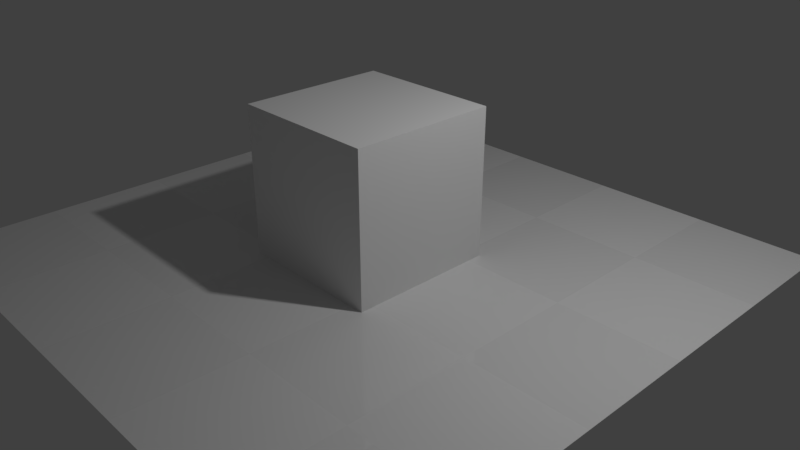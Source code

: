 # Source: settings.blend  (saved by Blender 2.80.39; exported with 4.5.12 LTS)
import bpy
from mathutils import Matrix  # noqa: F401  (used for matrix-valued properties, if any)

bpy.ops.wm.read_factory_settings(use_empty=True)
scene = bpy.context.scene
scene.name = 'Scene'

# ---- collections
col_collection_1 = bpy.data.collections.new('Collection 1'); scene.collection.children.link(col_collection_1)

# ---- materials (node trees are filled in below, after node groups)
mat_material_001 = bpy.data.materials.new('Material.001')
mat_material_001.alpha_threshold = 0.0
mat_material_001.use_transparent_shadow = False
mat_material_001.roughness = 0.5
mat_material = bpy.data.materials.new('Material')
mat_material.alpha_threshold = 0.0
mat_material.use_transparent_shadow = False
mat_material.roughness = 0.5
mat_material.line_color = (0.0, 0.0, 0.0, 1.0)

# ---- material node trees
mat_material_001.use_nodes = True; mat_material_001.node_tree.nodes.clear()
_N = mat_material_001.node_tree.nodes; _L = mat_material_001.node_tree.links
n0 = _N.new('ShaderNodeOutputMaterial'); n0.name = 'Material Output'; n0.location = (300, 300)
n1 = _N.new('ShaderNodeTexChecker'); n1.name = 'Checker Texture'; n1.location = (-235, 100)
n1.inputs[2].default_value = (0.0, 0.0, 0.0, 1.0)
n2 = _N.new('ShaderNodeBsdfPrincipled'); n2.name = 'Principled BSDF'; n2.location = (-8, 337)
n2.distribution = 'GGX'
n2.subsurface_method = 'BURLEY'
n2.inputs[3].default_value = 1.45
_L.new(n2.outputs[0], n0.inputs[0])
_L.new(n1.outputs[0], n2.inputs[2])
n0.is_active_output = True
mat_material.use_nodes = True; mat_material.node_tree.nodes.clear()
_N = mat_material.node_tree.nodes; _L = mat_material.node_tree.links
n0 = _N.new('ShaderNodeOutputMaterial'); n0.name = 'Material Output'; n0.location = (300, 300)
n1 = _N.new('ShaderNodeBsdfDiffuse'); n1.name = 'Diffuse BSDF'; n1.location = (10, 300)
_L.new(n1.outputs[0], n0.inputs[0])
n0.is_active_output = True

# ---- world
world_world = bpy.data.worlds.new('World'); scene.world = world_world
world_world.use_nodes = True; world_world.node_tree.nodes.clear()
_N = world_world.node_tree.nodes; _L = world_world.node_tree.links
n0 = _N.new('ShaderNodeOutputWorld'); n0.name = 'World Output'; n0.location = (300, 300)
n1 = _N.new('ShaderNodeBackground'); n1.name = 'Background'; n1.location = (10, 300)
n1.inputs[0].default_value = (0.05088, 0.05088, 0.05088, 1.0)
_L.new(n1.outputs[0], n0.inputs[0])
n0.is_active_output = True
world_world.color = (0.05088, 0.05088, 0.05088)
world_world.use_sun_shadow = False
world_world.sun_shadow_jitter_overblur = 0.0
world_world.cycles.sampling_method = 'MANUAL'

# ---- cameras
cam_camera = bpy.data.cameras.new('Camera')
cam_camera.clip_end = 100.0
cam_camera.lens = 35.0
cam_camera.sensor_width = 32.0
cam_camera.sensor_height = 18.0
cam_camera.ortho_scale = 7.314
cam_camera.dof.focus_distance = 0.0
cam_camera.dof.aperture_fstop = 128.0

# ---- lights
light_lamp = bpy.data.lights.new('Lamp', 'POINT')
light_lamp.transmission_factor = 0.0
light_lamp.cutoff_distance = 30.0
light_lamp.energy = 400.0
light_lamp.shadow_buffer_clip_start = 1.001
light_lamp.shadow_soft_size = 0.1
light_lamp.shadow_maximum_resolution = 0.006
light_lamp.use_absolute_resolution = True

# ---- meshes
me_plane = bpy.data.meshes.new('Plane')
me_plane.from_pydata([(-1.0, -1.0, 0.0), (1.0, -1.0, 0.0), (-1.0, 1.0, 0.0), (1.0, 1.0, 0.0)], [], [(0, 1, 3, 2)])
me_plane.materials.append(mat_material_001)
me_plane.use_remesh_preserve_volume = False
me_plane.use_remesh_preserve_attributes = False
me_plane.use_mirror_vertex_groups = False
me_plane.update()
me_cube = bpy.data.meshes.new('Cube')
me_cube.from_pydata([(1.0, 1.0, -1.0), (1.0, -1.0, -1.0), (-1.0, -1.0, -1.0), (-1.0, 1.0, -1.0), (1.0, 1.0, 1.0), (1.0, -1.0, 1.0), (-1.0, -1.0, 1.0), (-1.0, 1.0, 1.0)], [], [(0, 1, 2, 3), (4, 7, 6, 5), (0, 4, 5, 1), (1, 5, 6, 2), (2, 6, 7, 3), (4, 0, 3, 7)])
me_cube.materials.append(mat_material)
me_cube.use_remesh_preserve_volume = False
me_cube.use_remesh_preserve_attributes = False
me_cube.use_mirror_vertex_groups = False
me_cube.update()

# ---- objects
ob_plane = bpy.data.objects.new('Plane', me_plane)
ob_cube = bpy.data.objects.new('Cube', me_cube)
ob_lamp = bpy.data.objects.new('Lamp', light_lamp)
ob_camera = bpy.data.objects.new('Camera', cam_camera)

# ---- transforms, parenting, visibility, modifiers, constraints
ob_plane.location = (0.0, 0.0, 0.0)
ob_plane.scale = (4.0, 4.0, 4.0)
ob_plane.lineart.crease_threshold = 0.0
ob_cube.location = (0.0, 0.0, 1.0)
ob_cube.lock_rotations_4d = False
ob_cube.empty_display_type = 'ARROWS'
ob_cube.lineart.crease_threshold = 0.0
ob_lamp.location = (4.076, 1.005, 5.904)
ob_lamp.rotation_euler = (0.6503, 0.05522, 1.866)
ob_lamp.lock_rotations_4d = False
ob_lamp.empty_display_type = 'ARROWS'
ob_lamp.color = (0.0, 0.0, 0.0, 0.0)
ob_lamp.lineart.crease_threshold = 0.0
ob_camera.location = (7.481, -6.508, 5.344)
ob_camera.rotation_euler = (1.109, 0.0, 0.8149)
ob_camera.lock_rotations_4d = False
ob_camera.empty_display_type = 'ARROWS'
ob_camera.color = (0.0, 0.0, 0.0, 0.0)
ob_camera.display_type = 'WIRE'
ob_camera.lineart.crease_threshold = 0.0

# ---- collection membership
col_collection_1.objects.link(ob_plane)
col_collection_1.objects.link(ob_cube)
col_collection_1.objects.link(ob_lamp)
col_collection_1.objects.link(ob_camera)

# ---- scene / render settings (as saved in the file)
scene.camera = ob_camera
scene.frame_start = 1; scene.frame_end = 250; scene.frame_set(2)
scene.render.engine = 'BLENDER_EEVEE_NEXT'
scene.render.resolution_x = 1280
scene.render.resolution_y = 720
scene.render.dither_intensity = 0.0
scene.render.motion_blur_shutter = 1.0
scene.cycles.use_denoising = False
scene.cycles.samples = 128
scene.cycles.sampling_pattern = 'TABULATED_SOBOL'
scene.cycles.use_adaptive_sampling = False
scene.cycles.use_light_tree = False
scene.cycles.blur_glossy = 0.0
scene.cycles.sample_clamp_indirect = 0.0
scene.view_settings.view_transform = 'Standard'
bpy.context.view_layer.update()
